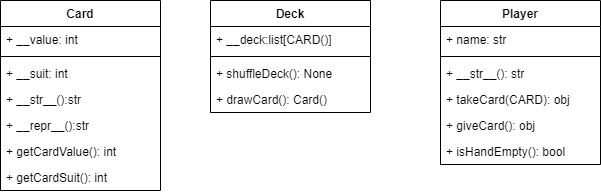

The diagram above was exported from draw.io. Its source (the exported page's mxGraphModel, read from the mxfile embedded in the PNG):
<mxGraphModel dx="1050" dy="530" grid="1" gridSize="10" guides="1" tooltips="1" connect="1" arrows="1" fold="1" page="1" pageScale="1" pageWidth="850" pageHeight="1100" math="0" shadow="0">
  <root>
    <mxCell id="0" />
    <mxCell id="1" parent="0" />
    <mxCell id="gllq7vXiOy1pTIYhZu5g-1" value="Card" style="swimlane;fontStyle=1;align=center;verticalAlign=top;childLayout=stackLayout;horizontal=1;startSize=26;horizontalStack=0;resizeParent=1;resizeParentMax=0;resizeLast=0;collapsible=1;marginBottom=0;whiteSpace=wrap;html=1;" vertex="1" parent="1">
      <mxGeometry x="90" y="60" width="160" height="190" as="geometry" />
    </mxCell>
    <mxCell id="gllq7vXiOy1pTIYhZu5g-2" value="+ __value: int" style="text;strokeColor=none;fillColor=none;align=left;verticalAlign=top;spacingLeft=4;spacingRight=4;overflow=hidden;rotatable=0;points=[[0,0.5],[1,0.5]];portConstraint=eastwest;whiteSpace=wrap;html=1;" vertex="1" parent="gllq7vXiOy1pTIYhZu5g-1">
      <mxGeometry y="26" width="160" height="26" as="geometry" />
    </mxCell>
    <mxCell id="gllq7vXiOy1pTIYhZu5g-3" value="" style="line;strokeWidth=1;fillColor=none;align=left;verticalAlign=middle;spacingTop=-1;spacingLeft=3;spacingRight=3;rotatable=0;labelPosition=right;points=[];portConstraint=eastwest;strokeColor=inherit;" vertex="1" parent="gllq7vXiOy1pTIYhZu5g-1">
      <mxGeometry y="52" width="160" height="8" as="geometry" />
    </mxCell>
    <mxCell id="gllq7vXiOy1pTIYhZu5g-4" value="+ __suit: int" style="text;strokeColor=none;fillColor=none;align=left;verticalAlign=top;spacingLeft=4;spacingRight=4;overflow=hidden;rotatable=0;points=[[0,0.5],[1,0.5]];portConstraint=eastwest;whiteSpace=wrap;html=1;" vertex="1" parent="gllq7vXiOy1pTIYhZu5g-1">
      <mxGeometry y="60" width="160" height="26" as="geometry" />
    </mxCell>
    <mxCell id="gllq7vXiOy1pTIYhZu5g-24" value="+ __str__():str&lt;div&gt;&lt;br&gt;&lt;/div&gt;" style="text;strokeColor=none;fillColor=none;align=left;verticalAlign=top;spacingLeft=4;spacingRight=4;overflow=hidden;rotatable=0;points=[[0,0.5],[1,0.5]];portConstraint=eastwest;whiteSpace=wrap;html=1;" vertex="1" parent="gllq7vXiOy1pTIYhZu5g-1">
      <mxGeometry y="86" width="160" height="26" as="geometry" />
    </mxCell>
    <mxCell id="gllq7vXiOy1pTIYhZu5g-25" value="+ __repr__():str" style="text;strokeColor=none;fillColor=none;align=left;verticalAlign=top;spacingLeft=4;spacingRight=4;overflow=hidden;rotatable=0;points=[[0,0.5],[1,0.5]];portConstraint=eastwest;whiteSpace=wrap;html=1;" vertex="1" parent="gllq7vXiOy1pTIYhZu5g-1">
      <mxGeometry y="112" width="160" height="26" as="geometry" />
    </mxCell>
    <mxCell id="gllq7vXiOy1pTIYhZu5g-27" value="+ getCardValue(): int" style="text;strokeColor=none;fillColor=none;align=left;verticalAlign=top;spacingLeft=4;spacingRight=4;overflow=hidden;rotatable=0;points=[[0,0.5],[1,0.5]];portConstraint=eastwest;whiteSpace=wrap;html=1;" vertex="1" parent="gllq7vXiOy1pTIYhZu5g-1">
      <mxGeometry y="138" width="160" height="26" as="geometry" />
    </mxCell>
    <mxCell id="gllq7vXiOy1pTIYhZu5g-26" value="+ getCardSuit(): int" style="text;strokeColor=none;fillColor=none;align=left;verticalAlign=top;spacingLeft=4;spacingRight=4;overflow=hidden;rotatable=0;points=[[0,0.5],[1,0.5]];portConstraint=eastwest;whiteSpace=wrap;html=1;" vertex="1" parent="gllq7vXiOy1pTIYhZu5g-1">
      <mxGeometry y="164" width="160" height="26" as="geometry" />
    </mxCell>
    <mxCell id="gllq7vXiOy1pTIYhZu5g-28" value="Deck" style="swimlane;fontStyle=1;align=center;verticalAlign=top;childLayout=stackLayout;horizontal=1;startSize=26;horizontalStack=0;resizeParent=1;resizeParentMax=0;resizeLast=0;collapsible=1;marginBottom=0;whiteSpace=wrap;html=1;" vertex="1" parent="1">
      <mxGeometry x="300" y="60" width="160" height="112" as="geometry" />
    </mxCell>
    <mxCell id="gllq7vXiOy1pTIYhZu5g-29" value="+ __deck:list[CARD()]" style="text;strokeColor=none;fillColor=none;align=left;verticalAlign=top;spacingLeft=4;spacingRight=4;overflow=hidden;rotatable=0;points=[[0,0.5],[1,0.5]];portConstraint=eastwest;whiteSpace=wrap;html=1;" vertex="1" parent="gllq7vXiOy1pTIYhZu5g-28">
      <mxGeometry y="26" width="160" height="26" as="geometry" />
    </mxCell>
    <mxCell id="gllq7vXiOy1pTIYhZu5g-30" value="" style="line;strokeWidth=1;fillColor=none;align=left;verticalAlign=middle;spacingTop=-1;spacingLeft=3;spacingRight=3;rotatable=0;labelPosition=right;points=[];portConstraint=eastwest;strokeColor=inherit;" vertex="1" parent="gllq7vXiOy1pTIYhZu5g-28">
      <mxGeometry y="52" width="160" height="8" as="geometry" />
    </mxCell>
    <mxCell id="gllq7vXiOy1pTIYhZu5g-31" value="+ shuffleDeck(): None" style="text;strokeColor=none;fillColor=none;align=left;verticalAlign=top;spacingLeft=4;spacingRight=4;overflow=hidden;rotatable=0;points=[[0,0.5],[1,0.5]];portConstraint=eastwest;whiteSpace=wrap;html=1;" vertex="1" parent="gllq7vXiOy1pTIYhZu5g-28">
      <mxGeometry y="60" width="160" height="26" as="geometry" />
    </mxCell>
    <mxCell id="gllq7vXiOy1pTIYhZu5g-32" value="+ drawCard(): Card()" style="text;strokeColor=none;fillColor=none;align=left;verticalAlign=top;spacingLeft=4;spacingRight=4;overflow=hidden;rotatable=0;points=[[0,0.5],[1,0.5]];portConstraint=eastwest;whiteSpace=wrap;html=1;" vertex="1" parent="gllq7vXiOy1pTIYhZu5g-28">
      <mxGeometry y="86" width="160" height="26" as="geometry" />
    </mxCell>
    <mxCell id="gllq7vXiOy1pTIYhZu5g-33" value="Player" style="swimlane;fontStyle=1;align=center;verticalAlign=top;childLayout=stackLayout;horizontal=1;startSize=26;horizontalStack=0;resizeParent=1;resizeParentMax=0;resizeLast=0;collapsible=1;marginBottom=0;whiteSpace=wrap;html=1;" vertex="1" parent="1">
      <mxGeometry x="530" y="60" width="160" height="164" as="geometry" />
    </mxCell>
    <mxCell id="gllq7vXiOy1pTIYhZu5g-34" value="+ name: str" style="text;strokeColor=none;fillColor=none;align=left;verticalAlign=top;spacingLeft=4;spacingRight=4;overflow=hidden;rotatable=0;points=[[0,0.5],[1,0.5]];portConstraint=eastwest;whiteSpace=wrap;html=1;" vertex="1" parent="gllq7vXiOy1pTIYhZu5g-33">
      <mxGeometry y="26" width="160" height="26" as="geometry" />
    </mxCell>
    <mxCell id="gllq7vXiOy1pTIYhZu5g-35" value="" style="line;strokeWidth=1;fillColor=none;align=left;verticalAlign=middle;spacingTop=-1;spacingLeft=3;spacingRight=3;rotatable=0;labelPosition=right;points=[];portConstraint=eastwest;strokeColor=inherit;" vertex="1" parent="gllq7vXiOy1pTIYhZu5g-33">
      <mxGeometry y="52" width="160" height="8" as="geometry" />
    </mxCell>
    <mxCell id="gllq7vXiOy1pTIYhZu5g-36" value="+ __str__(): str&lt;div&gt;&lt;br&gt;&lt;/div&gt;" style="text;strokeColor=none;fillColor=none;align=left;verticalAlign=top;spacingLeft=4;spacingRight=4;overflow=hidden;rotatable=0;points=[[0,0.5],[1,0.5]];portConstraint=eastwest;whiteSpace=wrap;html=1;" vertex="1" parent="gllq7vXiOy1pTIYhZu5g-33">
      <mxGeometry y="60" width="160" height="26" as="geometry" />
    </mxCell>
    <mxCell id="gllq7vXiOy1pTIYhZu5g-41" value="+ takeCard(CARD): obj" style="text;strokeColor=none;fillColor=none;align=left;verticalAlign=top;spacingLeft=4;spacingRight=4;overflow=hidden;rotatable=0;points=[[0,0.5],[1,0.5]];portConstraint=eastwest;whiteSpace=wrap;html=1;" vertex="1" parent="gllq7vXiOy1pTIYhZu5g-33">
      <mxGeometry y="86" width="160" height="26" as="geometry" />
    </mxCell>
    <mxCell id="gllq7vXiOy1pTIYhZu5g-42" value="+ giveCard(): obj" style="text;strokeColor=none;fillColor=none;align=left;verticalAlign=top;spacingLeft=4;spacingRight=4;overflow=hidden;rotatable=0;points=[[0,0.5],[1,0.5]];portConstraint=eastwest;whiteSpace=wrap;html=1;" vertex="1" parent="gllq7vXiOy1pTIYhZu5g-33">
      <mxGeometry y="112" width="160" height="26" as="geometry" />
    </mxCell>
    <mxCell id="gllq7vXiOy1pTIYhZu5g-43" value="+ isHandEmpty(): bool" style="text;strokeColor=none;fillColor=none;align=left;verticalAlign=top;spacingLeft=4;spacingRight=4;overflow=hidden;rotatable=0;points=[[0,0.5],[1,0.5]];portConstraint=eastwest;whiteSpace=wrap;html=1;" vertex="1" parent="gllq7vXiOy1pTIYhZu5g-33">
      <mxGeometry y="138" width="160" height="26" as="geometry" />
    </mxCell>
  </root>
</mxGraphModel>